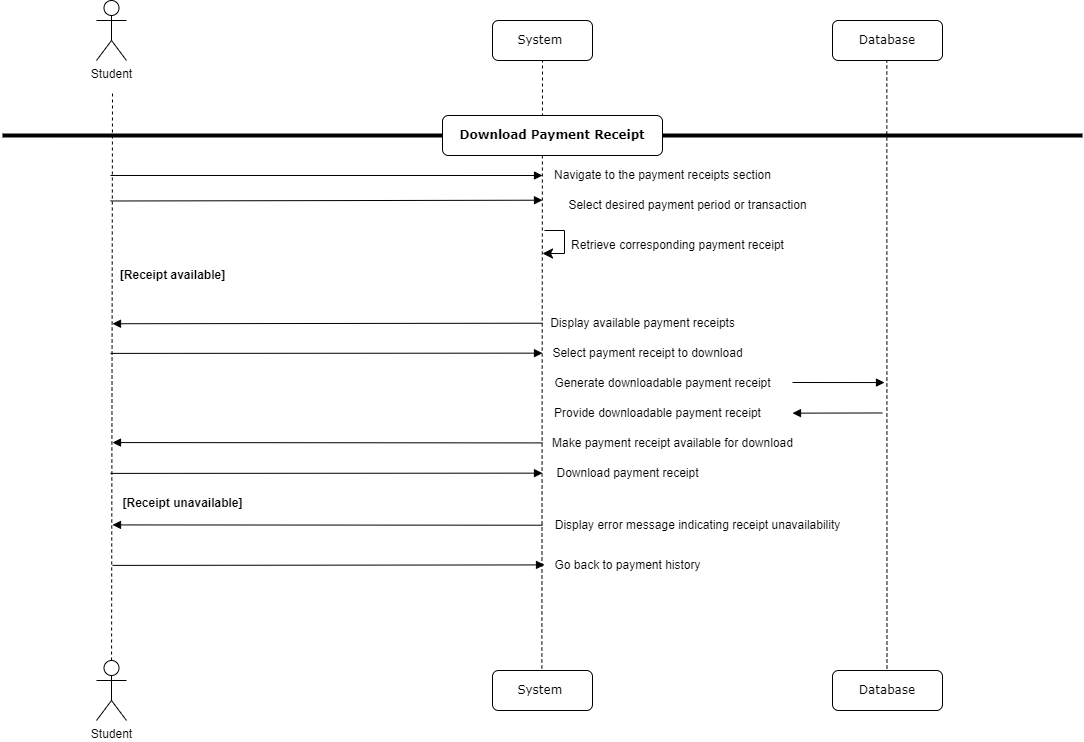

The diagram above was exported from draw.io. Its source (the exported page's mxGraphModel, read from the mxfile embedded in the PNG):
<mxGraphModel dx="934" dy="515" grid="1" gridSize="10" guides="1" tooltips="1" connect="1" arrows="1" fold="1" page="1" pageScale="1" pageWidth="1100" pageHeight="850" background="none" math="0" shadow="0">
  <root>
    <mxCell id="0" />
    <mxCell id="1" parent="0" />
    <mxCell id="7baba1c4bc27f4b0-6" value="Database" style="shape=umlLifeline;perimeter=lifelinePerimeter;whiteSpace=wrap;html=1;container=1;collapsible=0;recursiveResize=0;outlineConnect=0;rounded=1;shadow=0;comic=0;labelBackgroundColor=none;strokeWidth=1;fontFamily=Verdana;fontSize=12;align=center;" parent="1" vertex="1">
      <mxGeometry x="840" y="350" width="110" height="40" as="geometry" />
    </mxCell>
    <mxCell id="_6L_Mdx-2S_ycw-kaspw-5" value="" style="endArrow=none;dashed=1;html=1;rounded=0;" parent="1" source="_6L_Mdx-2S_ycw-kaspw-69" edge="1">
      <mxGeometry width="50" height="50" relative="1" as="geometry">
        <mxPoint x="120" y="1000" as="sourcePoint" />
        <mxPoint x="120" y="420" as="targetPoint" />
      </mxGeometry>
    </mxCell>
    <mxCell id="_6L_Mdx-2S_ycw-kaspw-8" value="Student" style="shape=umlActor;verticalLabelPosition=bottom;verticalAlign=top;html=1;outlineConnect=0;" parent="1" vertex="1">
      <mxGeometry x="104" y="330" width="30" height="60" as="geometry" />
    </mxCell>
    <mxCell id="_6L_Mdx-2S_ycw-kaspw-14" value="System&amp;nbsp;" style="shape=umlLifeline;perimeter=lifelinePerimeter;whiteSpace=wrap;html=1;container=1;collapsible=0;recursiveResize=0;outlineConnect=0;rounded=1;shadow=0;comic=0;labelBackgroundColor=none;strokeWidth=1;fontFamily=Verdana;fontSize=12;align=center;" parent="1" vertex="1">
      <mxGeometry x="500" y="350" width="100" height="40" as="geometry" />
    </mxCell>
    <mxCell id="_6L_Mdx-2S_ycw-kaspw-16" value="" style="endArrow=none;dashed=1;html=1;rounded=0;" parent="1" source="_6L_Mdx-2S_ycw-kaspw-55" edge="1">
      <mxGeometry width="50" height="50" relative="1" as="geometry">
        <mxPoint x="550" y="1000" as="sourcePoint" />
        <mxPoint x="550" y="390" as="targetPoint" />
      </mxGeometry>
    </mxCell>
    <mxCell id="_6L_Mdx-2S_ycw-kaspw-20" value="" style="endArrow=none;dashed=1;html=1;rounded=0;" parent="1" source="_6L_Mdx-2S_ycw-kaspw-56" target="7baba1c4bc27f4b0-6" edge="1">
      <mxGeometry width="50" height="50" relative="1" as="geometry">
        <mxPoint x="840" y="1000" as="sourcePoint" />
        <mxPoint x="740" y="200" as="targetPoint" />
      </mxGeometry>
    </mxCell>
    <mxCell id="_6L_Mdx-2S_ycw-kaspw-33" value="" style="line;strokeWidth=4;html=1;perimeter=backbonePerimeter;points=[];outlineConnect=0;" parent="1" vertex="1">
      <mxGeometry x="10" y="460" width="1080" height="10" as="geometry" />
    </mxCell>
    <mxCell id="_6L_Mdx-2S_ycw-kaspw-34" value="&lt;b&gt;Download Payment Receipt&lt;/b&gt;" style="shape=umlLifeline;perimeter=lifelinePerimeter;whiteSpace=wrap;html=1;container=1;collapsible=0;recursiveResize=0;outlineConnect=0;rounded=1;shadow=0;comic=0;labelBackgroundColor=none;strokeWidth=1;fontFamily=Verdana;fontSize=12;align=center;" parent="1" vertex="1">
      <mxGeometry x="450" y="445" width="220" height="40" as="geometry" />
    </mxCell>
    <mxCell id="_6L_Mdx-2S_ycw-kaspw-35" value="Navigate to the payment receipts section" style="text;html=1;align=center;verticalAlign=middle;resizable=0;points=[];autosize=1;strokeColor=none;fillColor=none;" parent="1" vertex="1">
      <mxGeometry x="550" y="490" width="240" height="30" as="geometry" />
    </mxCell>
    <mxCell id="_6L_Mdx-2S_ycw-kaspw-36" value="Select desired payment period or transaction" style="text;html=1;align=center;verticalAlign=middle;resizable=0;points=[];autosize=1;strokeColor=none;fillColor=none;" parent="1" vertex="1">
      <mxGeometry x="565" y="520" width="260" height="30" as="geometry" />
    </mxCell>
    <mxCell id="_6L_Mdx-2S_ycw-kaspw-56" value="Database" style="shape=umlLifeline;perimeter=lifelinePerimeter;whiteSpace=wrap;html=1;container=1;collapsible=0;recursiveResize=0;outlineConnect=0;rounded=1;shadow=0;comic=0;labelBackgroundColor=none;strokeWidth=1;fontFamily=Verdana;fontSize=12;align=center;" parent="1" vertex="1">
      <mxGeometry x="840" y="1000" width="110" height="40" as="geometry" />
    </mxCell>
    <mxCell id="Z2IQI_FE74_xyJnflHxf-1" value="" style="html=1;verticalAlign=bottom;endArrow=block;labelBackgroundColor=none;fontFamily=Verdana;fontSize=12;edgeStyle=elbowEdgeStyle;elbow=vertical;entryX=0.015;entryY=0.4;entryDx=0;entryDy=0;entryPerimeter=0;" parent="1" edge="1">
      <mxGeometry relative="1" as="geometry">
        <mxPoint x="118" y="504.99" as="sourcePoint" />
        <mxPoint x="550" y="504.5" as="targetPoint" />
      </mxGeometry>
    </mxCell>
    <mxCell id="_6L_Mdx-2S_ycw-kaspw-55" value="System&amp;nbsp;" style="shape=umlLifeline;perimeter=lifelinePerimeter;whiteSpace=wrap;html=1;container=1;collapsible=0;recursiveResize=0;outlineConnect=0;rounded=1;shadow=0;comic=0;labelBackgroundColor=none;strokeWidth=1;fontFamily=Verdana;fontSize=12;align=center;" parent="1" vertex="1">
      <mxGeometry x="500" y="1000" width="100" height="40" as="geometry" />
    </mxCell>
    <mxCell id="_6L_Mdx-2S_ycw-kaspw-69" value="Student" style="shape=umlActor;verticalLabelPosition=bottom;verticalAlign=top;html=1;outlineConnect=0;" parent="1" vertex="1">
      <mxGeometry x="104" y="990" width="30" height="60" as="geometry" />
    </mxCell>
    <mxCell id="7h11DW6-eHdEZudUMci8-1" value="" style="html=1;verticalAlign=bottom;endArrow=block;labelBackgroundColor=none;fontFamily=Verdana;fontSize=12;edgeStyle=elbowEdgeStyle;elbow=vertical;entryX=0.015;entryY=0.4;entryDx=0;entryDy=0;entryPerimeter=0;" parent="1" edge="1">
      <mxGeometry relative="1" as="geometry">
        <mxPoint x="118" y="530.49" as="sourcePoint" />
        <mxPoint x="550" y="530" as="targetPoint" />
      </mxGeometry>
    </mxCell>
    <mxCell id="vYA3pS3tIuCY95YlwYAp-1" value="" style="edgeStyle=elbowEdgeStyle;elbow=horizontal;endArrow=classic;html=1;curved=0;rounded=0;endSize=8;startSize=8;entryX=0.02;entryY=0.089;entryDx=0;entryDy=0;entryPerimeter=0;" parent="1" edge="1">
      <mxGeometry width="50" height="50" relative="1" as="geometry">
        <mxPoint x="552" y="560" as="sourcePoint" />
        <mxPoint x="550" y="583" as="targetPoint" />
        <Array as="points">
          <mxPoint x="572" y="550" />
        </Array>
      </mxGeometry>
    </mxCell>
    <mxCell id="vYA3pS3tIuCY95YlwYAp-2" value="Retrieve corresponding payment receipt" style="text;html=1;align=center;verticalAlign=middle;resizable=0;points=[];autosize=1;strokeColor=none;fillColor=none;" parent="1" vertex="1">
      <mxGeometry x="565" y="560" width="240" height="30" as="geometry" />
    </mxCell>
    <mxCell id="1YZCAlUhBJrEaCy1XUn_-1" value="&lt;b&gt;[Receipt available]&lt;/b&gt;" style="text;html=1;align=center;verticalAlign=middle;resizable=0;points=[];autosize=1;strokeColor=none;fillColor=none;" vertex="1" parent="1">
      <mxGeometry x="115" y="590" width="130" height="30" as="geometry" />
    </mxCell>
    <mxCell id="1YZCAlUhBJrEaCy1XUn_-2" value="Display available payment receipts" style="text;html=1;align=center;verticalAlign=middle;resizable=0;points=[];autosize=1;strokeColor=none;fillColor=none;" vertex="1" parent="1">
      <mxGeometry x="545" y="638" width="210" height="30" as="geometry" />
    </mxCell>
    <mxCell id="1YZCAlUhBJrEaCy1XUn_-3" value="Select payment receipt to download" style="text;html=1;align=center;verticalAlign=middle;resizable=0;points=[];autosize=1;strokeColor=none;fillColor=none;" vertex="1" parent="1">
      <mxGeometry x="550" y="668" width="210" height="30" as="geometry" />
    </mxCell>
    <mxCell id="1YZCAlUhBJrEaCy1XUn_-4" value="" style="html=1;verticalAlign=bottom;endArrow=block;labelBackgroundColor=none;fontFamily=Verdana;fontSize=12;edgeStyle=elbowEdgeStyle;elbow=vertical;entryX=0.015;entryY=0.4;entryDx=0;entryDy=0;entryPerimeter=0;" edge="1" parent="1">
      <mxGeometry relative="1" as="geometry">
        <mxPoint x="118" y="682.9" as="sourcePoint" />
        <mxPoint x="550" y="682.41" as="targetPoint" />
      </mxGeometry>
    </mxCell>
    <mxCell id="1YZCAlUhBJrEaCy1XUn_-5" value="" style="html=1;verticalAlign=bottom;endArrow=block;labelBackgroundColor=none;fontFamily=Verdana;fontSize=12;edgeStyle=elbowEdgeStyle;elbow=vertical;" edge="1" parent="1">
      <mxGeometry relative="1" as="geometry">
        <mxPoint x="550" y="652.71" as="sourcePoint" />
        <mxPoint x="120" y="653" as="targetPoint" />
      </mxGeometry>
    </mxCell>
    <mxCell id="1YZCAlUhBJrEaCy1XUn_-6" value="Generate downloadable payment receipt" style="text;html=1;align=center;verticalAlign=middle;resizable=0;points=[];autosize=1;strokeColor=none;fillColor=none;" vertex="1" parent="1">
      <mxGeometry x="550" y="698" width="240" height="30" as="geometry" />
    </mxCell>
    <mxCell id="1YZCAlUhBJrEaCy1XUn_-8" value="Provide downloadable payment receipt" style="text;html=1;align=center;verticalAlign=middle;resizable=0;points=[];autosize=1;strokeColor=none;fillColor=none;" vertex="1" parent="1">
      <mxGeometry x="550" y="728" width="230" height="30" as="geometry" />
    </mxCell>
    <mxCell id="1YZCAlUhBJrEaCy1XUn_-9" value="" style="html=1;verticalAlign=bottom;endArrow=block;labelBackgroundColor=none;fontFamily=Verdana;fontSize=12;edgeStyle=elbowEdgeStyle;elbow=vertical;" edge="1" parent="1">
      <mxGeometry relative="1" as="geometry">
        <mxPoint x="800" y="712" as="sourcePoint" />
        <mxPoint x="892" y="712.41" as="targetPoint" />
      </mxGeometry>
    </mxCell>
    <mxCell id="1YZCAlUhBJrEaCy1XUn_-10" value="" style="html=1;verticalAlign=bottom;endArrow=block;labelBackgroundColor=none;fontFamily=Verdana;fontSize=12;edgeStyle=elbowEdgeStyle;elbow=vertical;" edge="1" parent="1">
      <mxGeometry relative="1" as="geometry">
        <mxPoint x="890" y="742.47" as="sourcePoint" />
        <mxPoint x="800" y="742.82" as="targetPoint" />
      </mxGeometry>
    </mxCell>
    <mxCell id="1YZCAlUhBJrEaCy1XUn_-11" value="Make payment receipt available for download" style="text;html=1;align=center;verticalAlign=middle;resizable=0;points=[];autosize=1;strokeColor=none;fillColor=none;" vertex="1" parent="1">
      <mxGeometry x="550" y="758" width="260" height="30" as="geometry" />
    </mxCell>
    <mxCell id="1YZCAlUhBJrEaCy1XUn_-12" value="Download payment receipt" style="text;html=1;align=center;verticalAlign=middle;resizable=0;points=[];autosize=1;strokeColor=none;fillColor=none;" vertex="1" parent="1">
      <mxGeometry x="550" y="788" width="170" height="30" as="geometry" />
    </mxCell>
    <mxCell id="1YZCAlUhBJrEaCy1XUn_-13" value="" style="html=1;verticalAlign=bottom;endArrow=block;labelBackgroundColor=none;fontFamily=Verdana;fontSize=12;edgeStyle=elbowEdgeStyle;elbow=vertical;" edge="1" parent="1">
      <mxGeometry relative="1" as="geometry">
        <mxPoint x="550" y="772.41" as="sourcePoint" />
        <mxPoint x="120" y="772.6999999999999" as="targetPoint" />
      </mxGeometry>
    </mxCell>
    <mxCell id="1YZCAlUhBJrEaCy1XUn_-14" value="" style="html=1;verticalAlign=bottom;endArrow=block;labelBackgroundColor=none;fontFamily=Verdana;fontSize=12;edgeStyle=elbowEdgeStyle;elbow=vertical;entryX=0.015;entryY=0.4;entryDx=0;entryDy=0;entryPerimeter=0;" edge="1" parent="1">
      <mxGeometry relative="1" as="geometry">
        <mxPoint x="118" y="802.9" as="sourcePoint" />
        <mxPoint x="550" y="802.41" as="targetPoint" />
      </mxGeometry>
    </mxCell>
    <mxCell id="1YZCAlUhBJrEaCy1XUn_-15" value="&lt;b&gt;[Receipt unavailable]&lt;/b&gt;" style="text;html=1;align=center;verticalAlign=middle;resizable=0;points=[];autosize=1;strokeColor=none;fillColor=none;" vertex="1" parent="1">
      <mxGeometry x="120" y="818" width="140" height="30" as="geometry" />
    </mxCell>
    <mxCell id="1YZCAlUhBJrEaCy1XUn_-16" value="Display error message indicating receipt unavailability" style="text;html=1;align=center;verticalAlign=middle;resizable=0;points=[];autosize=1;strokeColor=none;fillColor=none;" vertex="1" parent="1">
      <mxGeometry x="550" y="840" width="310" height="30" as="geometry" />
    </mxCell>
    <mxCell id="1YZCAlUhBJrEaCy1XUn_-17" value="Go back to payment history" style="text;html=1;align=center;verticalAlign=middle;resizable=0;points=[];autosize=1;strokeColor=none;fillColor=none;" vertex="1" parent="1">
      <mxGeometry x="550" y="880" width="170" height="30" as="geometry" />
    </mxCell>
    <mxCell id="1YZCAlUhBJrEaCy1XUn_-18" value="" style="html=1;verticalAlign=bottom;endArrow=block;labelBackgroundColor=none;fontFamily=Verdana;fontSize=12;edgeStyle=elbowEdgeStyle;elbow=vertical;" edge="1" parent="1">
      <mxGeometry relative="1" as="geometry">
        <mxPoint x="550" y="854.71" as="sourcePoint" />
        <mxPoint x="120" y="855" as="targetPoint" />
      </mxGeometry>
    </mxCell>
    <mxCell id="1YZCAlUhBJrEaCy1XUn_-19" value="" style="html=1;verticalAlign=bottom;endArrow=block;labelBackgroundColor=none;fontFamily=Verdana;fontSize=12;edgeStyle=elbowEdgeStyle;elbow=vertical;entryX=0.015;entryY=0.4;entryDx=0;entryDy=0;entryPerimeter=0;" edge="1" parent="1">
      <mxGeometry relative="1" as="geometry">
        <mxPoint x="120" y="894.9" as="sourcePoint" />
        <mxPoint x="552" y="894.41" as="targetPoint" />
      </mxGeometry>
    </mxCell>
  </root>
</mxGraphModel>